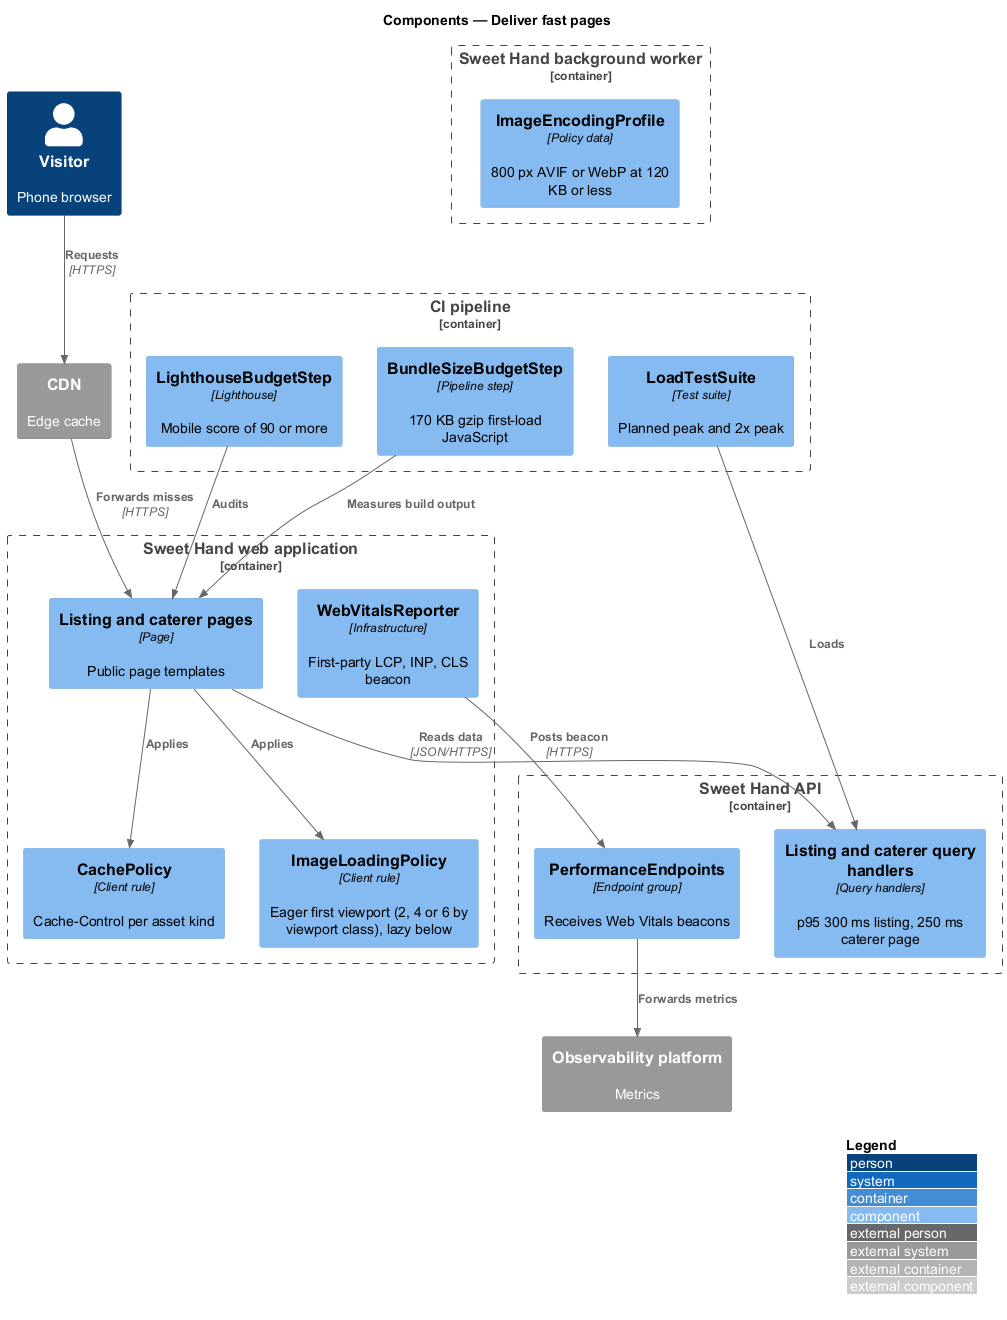

The diagram above was rendered by PlantUML. Its source (embedded in the PNG):
@startuml
!include <C4/C4_Component>
LAYOUT_WITH_LEGEND()
title Components — Deliver fast pages

Person(visitor, "Visitor", "Phone browser")
System_Ext(cdn, "CDN", "Edge cache")
System_Ext(obs, "Observability platform", "Metrics")
Container_Boundary(web, "Sweet Hand web application") {
  Component(pages, "Listing and caterer pages", "Page", "Public page templates")
  Component(cache, "CachePolicy", "Client rule", "Cache-Control per asset kind")
  Component(imgs, "ImageLoadingPolicy", "Client rule", "Eager first viewport (2, 4 or 6 by viewport class), lazy below")
  Component(vitals, "WebVitalsReporter", "Infrastructure", "First-party LCP, INP, CLS beacon")
}
Container_Boundary(api, "Sweet Hand API") {
  Component(perf, "PerformanceEndpoints", "Endpoint group", "Receives Web Vitals beacons")
  Component(read, "Listing and caterer query handlers", "Query handlers", "p95 300 ms listing, 250 ms caterer page")
}
Container_Boundary(worker, "Sweet Hand background worker") {
  Component(encode, "ImageEncodingProfile", "Policy data", "800 px AVIF or WebP at 120 KB or less")
}
Container_Boundary(ci, "CI pipeline") {
  Component(lh, "LighthouseBudgetStep", "Lighthouse", "Mobile score of 90 or more")
  Component(bundle, "BundleSizeBudgetStep", "Pipeline step", "170 KB gzip first-load JavaScript")
  Component(load, "LoadTestSuite", "Test suite", "Planned peak and 2x peak")
}

Rel(visitor, cdn, "Requests", "HTTPS")
Rel(cdn, pages, "Forwards misses", "HTTPS")
Rel(pages, cache, "Applies")
Rel(pages, imgs, "Applies")
Rel(pages, read, "Reads data", "JSON/HTTPS")
Rel(vitals, perf, "Posts beacon", "HTTPS")
Rel(perf, obs, "Forwards metrics")
Rel(lh, pages, "Audits")
Rel(bundle, pages, "Measures build output")
Rel(load, read, "Loads")
@enduml